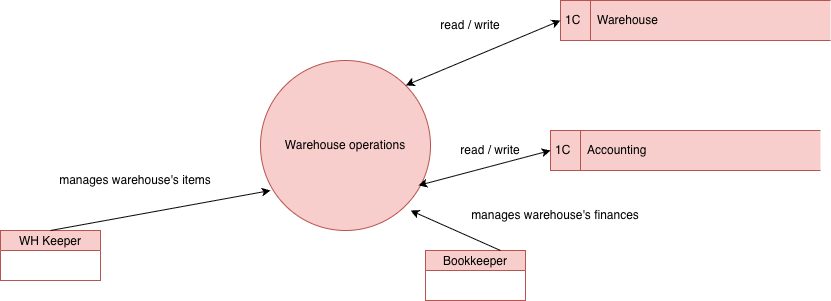

The diagram above was exported from draw.io. Its source (the exported page's mxGraphModel, read from the mxfile embedded in the PNG):
<mxGraphModel dx="1216" dy="742" grid="1" gridSize="10" guides="1" tooltips="1" connect="1" arrows="1" fold="1" page="1" pageScale="1" pageWidth="850" pageHeight="1100" math="0" shadow="0">
  <root>
    <mxCell id="0" />
    <mxCell id="1" parent="0" />
    <mxCell id="IzCA9DZdi9BoXJsLfIUj-4" parent="1" style="shape=ellipse;html=1;dashed=0;whiteSpace=wrap;aspect=fixed;perimeter=ellipsePerimeter;fillColor=#f8cecc;strokeColor=#b85450;" value="Warehouse operations" vertex="1">
      <mxGeometry height="170" width="170" x="330" y="200" as="geometry" />
    </mxCell>
    <mxCell id="IzCA9DZdi9BoXJsLfIUj-6" parent="1" style="html=1;dashed=0;whiteSpace=wrap;shape=mxgraph.dfd.dataStoreID;align=left;spacingLeft=3;points=[[0,0],[0.5,0],[1,0],[0,0.5],[1,0.5],[0,1],[0.5,1],[1,1]];fillColor=#f8cecc;strokeColor=#b85450;" value="1C&amp;nbsp; &amp;nbsp; &amp;nbsp;Warehouse" vertex="1">
      <mxGeometry height="40" width="270" x="630" y="140" as="geometry" />
    </mxCell>
    <mxCell id="IzCA9DZdi9BoXJsLfIUj-8" parent="1" style="swimlane;fontStyle=0;childLayout=stackLayout;horizontal=1;startSize=20;fillColor=#f8cecc;horizontalStack=0;resizeParent=1;resizeParentMax=0;resizeLast=0;collapsible=0;marginBottom=0;swimlaneFillColor=#ffffff;strokeColor=#b85450;" value="WH Keeper" vertex="1">
      <mxGeometry height="50" width="100" x="70" y="370" as="geometry" />
    </mxCell>
    <mxCell id="IzCA9DZdi9BoXJsLfIUj-9" parent="1" style="swimlane;fontStyle=0;childLayout=stackLayout;horizontal=1;startSize=20;fillColor=#f8cecc;horizontalStack=0;resizeParent=1;resizeParentMax=0;resizeLast=0;collapsible=0;marginBottom=0;swimlaneFillColor=#ffffff;strokeColor=#b85450;" value="Bookkeeper" vertex="1">
      <mxGeometry height="50" width="100" x="495" y="390" as="geometry" />
    </mxCell>
    <mxCell id="IzCA9DZdi9BoXJsLfIUj-11" edge="1" parent="1" source="IzCA9DZdi9BoXJsLfIUj-8" style="endArrow=classic;html=1;rounded=0;exitX=0.5;exitY=0;exitDx=0;exitDy=0;" value="">
      <mxGeometry height="50" relative="1" width="50" as="geometry">
        <mxPoint x="290" y="380" as="sourcePoint" />
        <mxPoint x="340" y="330" as="targetPoint" />
      </mxGeometry>
    </mxCell>
    <mxCell id="IzCA9DZdi9BoXJsLfIUj-13" parent="1" style="text;html=1;whiteSpace=wrap;strokeColor=none;fillColor=none;align=center;verticalAlign=middle;rounded=0;" value="manages warehouse's items" vertex="1">
      <mxGeometry height="30" width="190" x="110" y="305" as="geometry" />
    </mxCell>
    <mxCell id="IzCA9DZdi9BoXJsLfIUj-15" edge="1" parent="1" source="IzCA9DZdi9BoXJsLfIUj-9" style="endArrow=classic;html=1;rounded=0;exitX=0.75;exitY=0;exitDx=0;exitDy=0;" value="">
      <mxGeometry height="50" relative="1" width="50" as="geometry">
        <mxPoint x="430" y="400" as="sourcePoint" />
        <mxPoint x="480" y="350" as="targetPoint" />
      </mxGeometry>
    </mxCell>
    <mxCell id="IzCA9DZdi9BoXJsLfIUj-16" edge="1" parent="1" source="IzCA9DZdi9BoXJsLfIUj-4" style="rounded=0;orthogonalLoop=1;jettySize=auto;html=1;exitX=1;exitY=0;exitDx=0;exitDy=0;entryX=0;entryY=0.5;entryDx=0;entryDy=0;startArrow=classic;startFill=1;" target="IzCA9DZdi9BoXJsLfIUj-6">
      <mxGeometry relative="1" as="geometry">
        <mxPoint x="490" y="320" as="sourcePoint" />
        <mxPoint x="575" y="295" as="targetPoint" />
      </mxGeometry>
    </mxCell>
    <mxCell id="IzCA9DZdi9BoXJsLfIUj-17" parent="1" style="text;html=1;whiteSpace=wrap;strokeColor=none;fillColor=none;align=center;verticalAlign=middle;rounded=0;" value="read / write" vertex="1">
      <mxGeometry height="30" width="100" x="490" y="150" as="geometry" />
    </mxCell>
    <mxCell id="IzCA9DZdi9BoXJsLfIUj-20" parent="1" style="html=1;dashed=0;whiteSpace=wrap;shape=mxgraph.dfd.dataStoreID;align=left;spacingLeft=3;points=[[0,0],[0.5,0],[1,0],[0,0.5],[1,0.5],[0,1],[0.5,1],[1,1]];fillColor=#f8cecc;strokeColor=#b85450;" value="1С&amp;nbsp; &amp;nbsp; &amp;nbsp;Accounting" vertex="1">
      <mxGeometry height="40" width="270" x="620" y="270" as="geometry" />
    </mxCell>
    <mxCell id="IzCA9DZdi9BoXJsLfIUj-21" edge="1" parent="1" source="IzCA9DZdi9BoXJsLfIUj-20" style="rounded=0;orthogonalLoop=1;jettySize=auto;html=1;entryX=0.929;entryY=0.735;entryDx=0;entryDy=0;entryPerimeter=0;exitX=0;exitY=0.5;exitDx=0;exitDy=0;startArrow=classic;startFill=1;" target="IzCA9DZdi9BoXJsLfIUj-4">
      <mxGeometry relative="1" as="geometry" />
    </mxCell>
    <mxCell id="IzCA9DZdi9BoXJsLfIUj-22" parent="1" style="text;html=1;whiteSpace=wrap;strokeColor=none;fillColor=none;align=center;verticalAlign=middle;rounded=0;" value="read / write" vertex="1">
      <mxGeometry height="30" width="130" x="495" y="275" as="geometry" />
    </mxCell>
    <mxCell id="IzCA9DZdi9BoXJsLfIUj-23" parent="1" style="text;html=1;whiteSpace=wrap;strokeColor=none;fillColor=none;align=center;verticalAlign=middle;rounded=0;" value="manages warehouse's finances" vertex="1">
      <mxGeometry height="30" width="190" x="530" y="340" as="geometry" />
    </mxCell>
  </root>
</mxGraphModel>